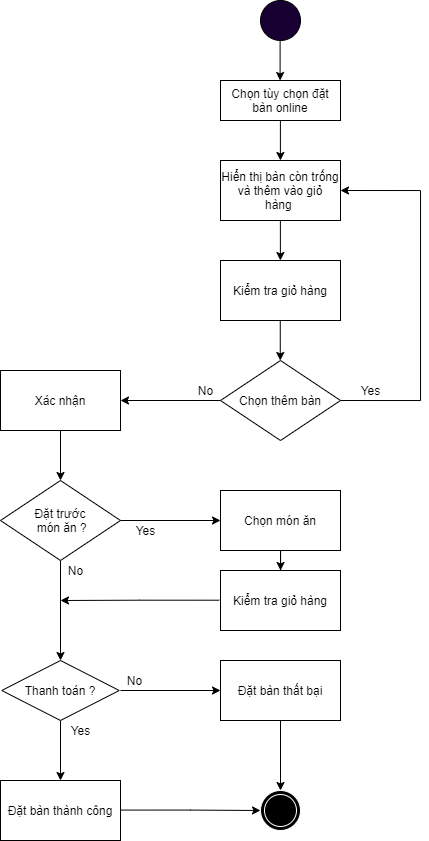

The diagram above was exported from draw.io. Its source (the exported page's mxGraphModel, read from the mxfile embedded in the PNG):
<mxGraphModel dx="813" dy="449" grid="1" gridSize="10" guides="1" tooltips="1" connect="1" arrows="1" fold="1" page="1" pageScale="1" pageWidth="827" pageHeight="1169" math="0" shadow="0">
  <root>
    <mxCell id="WIyWlLk6GJQsqaUBKTNV-0" />
    <mxCell id="WIyWlLk6GJQsqaUBKTNV-1" parent="WIyWlLk6GJQsqaUBKTNV-0" />
    <mxCell id="Qqom5XXyRLW5-eMNVxkr-0" value="" style="ellipse;whiteSpace=wrap;html=1;aspect=fixed;fillColor=#190033;" parent="WIyWlLk6GJQsqaUBKTNV-1" vertex="1">
      <mxGeometry x="400" width="40" height="40" as="geometry" />
    </mxCell>
    <mxCell id="Qqom5XXyRLW5-eMNVxkr-2" value="" style="edgeStyle=orthogonalEdgeStyle;rounded=0;orthogonalLoop=1;jettySize=auto;html=1;" parent="WIyWlLk6GJQsqaUBKTNV-1" edge="1">
      <mxGeometry relative="1" as="geometry">
        <mxPoint x="419.9" y="120" as="sourcePoint" />
        <mxPoint x="419.9" y="160" as="targetPoint" />
      </mxGeometry>
    </mxCell>
    <mxCell id="Qqom5XXyRLW5-eMNVxkr-3" value="Hiển thị bàn còn trống và thêm vào giỏ hàng&amp;nbsp;" style="whiteSpace=wrap;html=1;shadow=0;strokeWidth=1;sketch=0;" parent="WIyWlLk6GJQsqaUBKTNV-1" vertex="1">
      <mxGeometry x="360" y="160" width="120" height="60" as="geometry" />
    </mxCell>
    <mxCell id="Qqom5XXyRLW5-eMNVxkr-5" value="" style="edgeStyle=orthogonalEdgeStyle;rounded=0;orthogonalLoop=1;jettySize=auto;html=1;" parent="WIyWlLk6GJQsqaUBKTNV-1" edge="1">
      <mxGeometry relative="1" as="geometry">
        <mxPoint x="419.87999999999994" y="220" as="sourcePoint" />
        <mxPoint x="419.87999999999994" y="260" as="targetPoint" />
      </mxGeometry>
    </mxCell>
    <mxCell id="Qqom5XXyRLW5-eMNVxkr-16" value="" style="edgeStyle=orthogonalEdgeStyle;rounded=0;orthogonalLoop=1;jettySize=auto;html=1;" parent="WIyWlLk6GJQsqaUBKTNV-1" edge="1">
      <mxGeometry relative="1" as="geometry">
        <mxPoint x="419.59999999999997" y="40" as="sourcePoint" />
        <mxPoint x="419.59999999999997" y="80" as="targetPoint" />
      </mxGeometry>
    </mxCell>
    <mxCell id="Qqom5XXyRLW5-eMNVxkr-19" value="Chọn tùy chọn đặt bàn online" style="whiteSpace=wrap;html=1;shadow=0;strokeWidth=1;sketch=0;" parent="WIyWlLk6GJQsqaUBKTNV-1" vertex="1">
      <mxGeometry x="360" y="80" width="120" height="40" as="geometry" />
    </mxCell>
    <mxCell id="Qqom5XXyRLW5-eMNVxkr-37" value="" style="ellipse;shape=doubleEllipse;whiteSpace=wrap;html=1;aspect=fixed;shadow=0;sketch=0;noLabel=0;strokeColor=#FFFFFF;fillColor=#000000;" parent="WIyWlLk6GJQsqaUBKTNV-1" vertex="1">
      <mxGeometry x="400" y="790" width="40" height="40" as="geometry" />
    </mxCell>
    <mxCell id="90NtHY6_0XXzSTuX3p70-8" value="" style="edgeStyle=orthogonalEdgeStyle;rounded=0;orthogonalLoop=1;jettySize=auto;html=1;" parent="WIyWlLk6GJQsqaUBKTNV-1" source="90NtHY6_0XXzSTuX3p70-1" target="90NtHY6_0XXzSTuX3p70-7" edge="1">
      <mxGeometry relative="1" as="geometry" />
    </mxCell>
    <mxCell id="90NtHY6_0XXzSTuX3p70-1" value="Chọn thêm bàn" style="rhombus;whiteSpace=wrap;html=1;" parent="WIyWlLk6GJQsqaUBKTNV-1" vertex="1">
      <mxGeometry x="360" y="360" width="120" height="80" as="geometry" />
    </mxCell>
    <mxCell id="90NtHY6_0XXzSTuX3p70-2" value="Kiểm tra giỏ hàng" style="rounded=0;whiteSpace=wrap;html=1;" parent="WIyWlLk6GJQsqaUBKTNV-1" vertex="1">
      <mxGeometry x="360" y="260" width="120" height="60" as="geometry" />
    </mxCell>
    <mxCell id="90NtHY6_0XXzSTuX3p70-3" value="" style="endArrow=classic;html=1;rounded=0;edgeStyle=orthogonalEdgeStyle;entryX=1;entryY=0.5;entryDx=0;entryDy=0;exitX=1;exitY=0.5;exitDx=0;exitDy=0;" parent="WIyWlLk6GJQsqaUBKTNV-1" source="90NtHY6_0XXzSTuX3p70-1" target="Qqom5XXyRLW5-eMNVxkr-3" edge="1">
      <mxGeometry width="50" height="50" relative="1" as="geometry">
        <mxPoint x="480" y="420" as="sourcePoint" />
        <mxPoint x="530" y="190" as="targetPoint" />
        <Array as="points">
          <mxPoint x="560" y="400" />
          <mxPoint x="560" y="190" />
        </Array>
      </mxGeometry>
    </mxCell>
    <mxCell id="90NtHY6_0XXzSTuX3p70-4" value="Yes" style="text;html=1;align=center;verticalAlign=middle;resizable=0;points=[];autosize=1;strokeColor=none;fillColor=none;" parent="WIyWlLk6GJQsqaUBKTNV-1" vertex="1">
      <mxGeometry x="490" y="380" width="40" height="20" as="geometry" />
    </mxCell>
    <mxCell id="90NtHY6_0XXzSTuX3p70-6" value="" style="edgeStyle=orthogonalEdgeStyle;rounded=0;orthogonalLoop=1;jettySize=auto;html=1;" parent="WIyWlLk6GJQsqaUBKTNV-1" edge="1">
      <mxGeometry relative="1" as="geometry">
        <mxPoint x="419.7599999999999" y="320" as="sourcePoint" />
        <mxPoint x="419.7599999999999" y="360" as="targetPoint" />
      </mxGeometry>
    </mxCell>
    <mxCell id="90NtHY6_0XXzSTuX3p70-17" value="" style="edgeStyle=orthogonalEdgeStyle;rounded=0;orthogonalLoop=1;jettySize=auto;html=1;" parent="WIyWlLk6GJQsqaUBKTNV-1" source="90NtHY6_0XXzSTuX3p70-7" target="90NtHY6_0XXzSTuX3p70-16" edge="1">
      <mxGeometry relative="1" as="geometry" />
    </mxCell>
    <mxCell id="90NtHY6_0XXzSTuX3p70-7" value="Xác nhận" style="whiteSpace=wrap;html=1;" parent="WIyWlLk6GJQsqaUBKTNV-1" vertex="1">
      <mxGeometry x="140" y="370" width="120" height="60" as="geometry" />
    </mxCell>
    <mxCell id="90NtHY6_0XXzSTuX3p70-28" value="" style="edgeStyle=orthogonalEdgeStyle;rounded=0;orthogonalLoop=1;jettySize=auto;html=1;" parent="WIyWlLk6GJQsqaUBKTNV-1" source="90NtHY6_0XXzSTuX3p70-16" edge="1">
      <mxGeometry relative="1" as="geometry">
        <mxPoint x="200" y="660" as="targetPoint" />
      </mxGeometry>
    </mxCell>
    <mxCell id="90NtHY6_0XXzSTuX3p70-16" value="Đặt trước&lt;br&gt;&amp;nbsp;món ăn ?" style="rhombus;whiteSpace=wrap;html=1;" parent="WIyWlLk6GJQsqaUBKTNV-1" vertex="1">
      <mxGeometry x="140" y="480" width="120" height="80" as="geometry" />
    </mxCell>
    <mxCell id="90NtHY6_0XXzSTuX3p70-18" value="No" style="text;html=1;align=center;verticalAlign=middle;resizable=0;points=[];autosize=1;strokeColor=none;fillColor=none;" parent="WIyWlLk6GJQsqaUBKTNV-1" vertex="1">
      <mxGeometry x="330" y="380" width="30" height="20" as="geometry" />
    </mxCell>
    <mxCell id="90NtHY6_0XXzSTuX3p70-20" value="" style="endArrow=classic;html=1;rounded=0;edgeStyle=orthogonalEdgeStyle;exitX=1;exitY=0.5;exitDx=0;exitDy=0;entryX=0;entryY=0.5;entryDx=0;entryDy=0;" parent="WIyWlLk6GJQsqaUBKTNV-1" source="90NtHY6_0XXzSTuX3p70-16" target="90NtHY6_0XXzSTuX3p70-23" edge="1">
      <mxGeometry width="50" height="50" relative="1" as="geometry">
        <mxPoint x="480" y="620" as="sourcePoint" />
        <mxPoint x="350" y="545" as="targetPoint" />
        <Array as="points" />
      </mxGeometry>
    </mxCell>
    <mxCell id="90NtHY6_0XXzSTuX3p70-21" value="Yes" style="text;html=1;align=center;verticalAlign=middle;resizable=0;points=[];autosize=1;strokeColor=none;fillColor=none;" parent="WIyWlLk6GJQsqaUBKTNV-1" vertex="1">
      <mxGeometry x="265" y="520" width="40" height="20" as="geometry" />
    </mxCell>
    <mxCell id="90NtHY6_0XXzSTuX3p70-25" value="" style="edgeStyle=orthogonalEdgeStyle;rounded=0;orthogonalLoop=1;jettySize=auto;html=1;" parent="WIyWlLk6GJQsqaUBKTNV-1" source="90NtHY6_0XXzSTuX3p70-23" target="90NtHY6_0XXzSTuX3p70-24" edge="1">
      <mxGeometry relative="1" as="geometry" />
    </mxCell>
    <mxCell id="90NtHY6_0XXzSTuX3p70-23" value="Chọn món ăn" style="rounded=0;whiteSpace=wrap;html=1;" parent="WIyWlLk6GJQsqaUBKTNV-1" vertex="1">
      <mxGeometry x="360" y="490" width="120" height="60" as="geometry" />
    </mxCell>
    <mxCell id="90NtHY6_0XXzSTuX3p70-24" value="Kiểm tra giỏ hàng" style="whiteSpace=wrap;html=1;rounded=0;" parent="WIyWlLk6GJQsqaUBKTNV-1" vertex="1">
      <mxGeometry x="360" y="570" width="120" height="60" as="geometry" />
    </mxCell>
    <mxCell id="90NtHY6_0XXzSTuX3p70-31" value="" style="edgeStyle=orthogonalEdgeStyle;rounded=0;orthogonalLoop=1;jettySize=auto;html=1;" parent="WIyWlLk6GJQsqaUBKTNV-1" target="90NtHY6_0XXzSTuX3p70-30" edge="1">
      <mxGeometry relative="1" as="geometry">
        <mxPoint x="200" y="720" as="sourcePoint" />
      </mxGeometry>
    </mxCell>
    <mxCell id="90NtHY6_0XXzSTuX3p70-36" value="" style="edgeStyle=orthogonalEdgeStyle;rounded=0;orthogonalLoop=1;jettySize=auto;html=1;" parent="WIyWlLk6GJQsqaUBKTNV-1" target="90NtHY6_0XXzSTuX3p70-35" edge="1">
      <mxGeometry relative="1" as="geometry">
        <mxPoint x="260" y="690" as="sourcePoint" />
      </mxGeometry>
    </mxCell>
    <mxCell id="90NtHY6_0XXzSTuX3p70-29" value="No" style="text;html=1;align=center;verticalAlign=middle;resizable=0;points=[];autosize=1;strokeColor=none;fillColor=none;" parent="WIyWlLk6GJQsqaUBKTNV-1" vertex="1">
      <mxGeometry x="200" y="560" width="30" height="20" as="geometry" />
    </mxCell>
    <mxCell id="90NtHY6_0XXzSTuX3p70-30" value="Đặt bàn thành công" style="whiteSpace=wrap;html=1;rounded=0;" parent="WIyWlLk6GJQsqaUBKTNV-1" vertex="1">
      <mxGeometry x="140" y="780" width="120" height="60" as="geometry" />
    </mxCell>
    <mxCell id="90NtHY6_0XXzSTuX3p70-34" value="" style="endArrow=classic;html=1;rounded=0;edgeStyle=orthogonalEdgeStyle;entryX=0;entryY=0.5;entryDx=0;entryDy=0;" parent="WIyWlLk6GJQsqaUBKTNV-1" target="Qqom5XXyRLW5-eMNVxkr-37" edge="1">
      <mxGeometry width="50" height="50" relative="1" as="geometry">
        <mxPoint x="260" y="809.58" as="sourcePoint" />
        <mxPoint x="340" y="809.58" as="targetPoint" />
        <Array as="points" />
      </mxGeometry>
    </mxCell>
    <mxCell id="90NtHY6_0XXzSTuX3p70-37" value="" style="edgeStyle=orthogonalEdgeStyle;rounded=0;orthogonalLoop=1;jettySize=auto;html=1;" parent="WIyWlLk6GJQsqaUBKTNV-1" source="90NtHY6_0XXzSTuX3p70-35" target="Qqom5XXyRLW5-eMNVxkr-37" edge="1">
      <mxGeometry relative="1" as="geometry" />
    </mxCell>
    <mxCell id="90NtHY6_0XXzSTuX3p70-35" value="Đặt bàn thất bại" style="whiteSpace=wrap;html=1;rounded=0;" parent="WIyWlLk6GJQsqaUBKTNV-1" vertex="1">
      <mxGeometry x="360" y="660" width="120" height="60" as="geometry" />
    </mxCell>
    <mxCell id="90NtHY6_0XXzSTuX3p70-38" value="Thanh toán ?" style="rhombus;whiteSpace=wrap;html=1;" parent="WIyWlLk6GJQsqaUBKTNV-1" vertex="1">
      <mxGeometry x="141.25" y="660" width="117.5" height="60" as="geometry" />
    </mxCell>
    <mxCell id="90NtHY6_0XXzSTuX3p70-39" value="Yes" style="text;html=1;align=center;verticalAlign=middle;resizable=0;points=[];autosize=1;strokeColor=none;fillColor=none;" parent="WIyWlLk6GJQsqaUBKTNV-1" vertex="1">
      <mxGeometry x="200" y="720" width="40" height="20" as="geometry" />
    </mxCell>
    <mxCell id="90NtHY6_0XXzSTuX3p70-40" value="No" style="text;html=1;align=center;verticalAlign=middle;resizable=0;points=[];autosize=1;strokeColor=none;fillColor=none;" parent="WIyWlLk6GJQsqaUBKTNV-1" vertex="1">
      <mxGeometry x="258.75" y="670" width="30" height="20" as="geometry" />
    </mxCell>
    <mxCell id="BfZ9AgCorIl3Fs_YDf0w-0" value="" style="edgeStyle=orthogonalEdgeStyle;rounded=0;orthogonalLoop=1;jettySize=auto;html=1;" edge="1" parent="WIyWlLk6GJQsqaUBKTNV-1">
      <mxGeometry relative="1" as="geometry">
        <mxPoint x="358.75" y="599.71" as="sourcePoint" />
        <mxPoint x="200" y="600" as="targetPoint" />
        <Array as="points">
          <mxPoint x="279" y="600" />
          <mxPoint x="200" y="600" />
        </Array>
      </mxGeometry>
    </mxCell>
  </root>
</mxGraphModel>